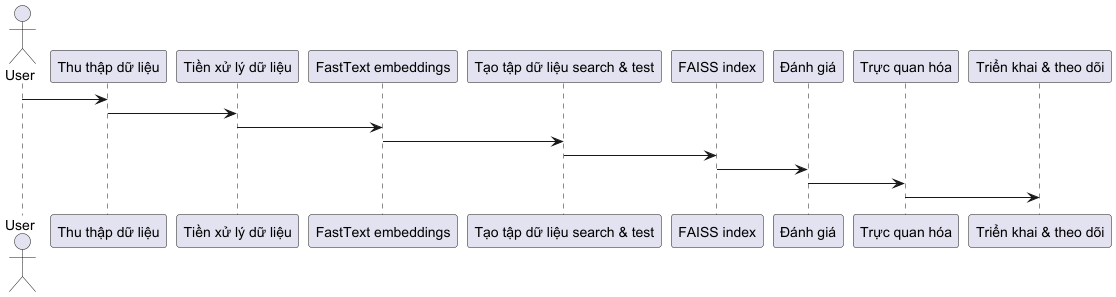

The diagram above was rendered by PlantUML. Its source (embedded in the PNG):
@startuml
actor User
participant "Thu thập dữ liệu" as Step1
participant "Tiền xử lý dữ liệu" as Step2
participant "FastText embeddings" as Step3
participant "Tạo tập dữ liệu search & test" as Step4
participant "FAISS index" as Step5
participant "Đánh giá" as Step6
participant "Trực quan hóa" as Step7
participant "Triển khai & theo dõi" as Step8

User -> Step1
Step1 -> Step2
Step2 -> Step3
Step3 -> Step4
Step4 -> Step5
Step5 -> Step6
Step6 -> Step7
Step7 -> Step8
@enduml